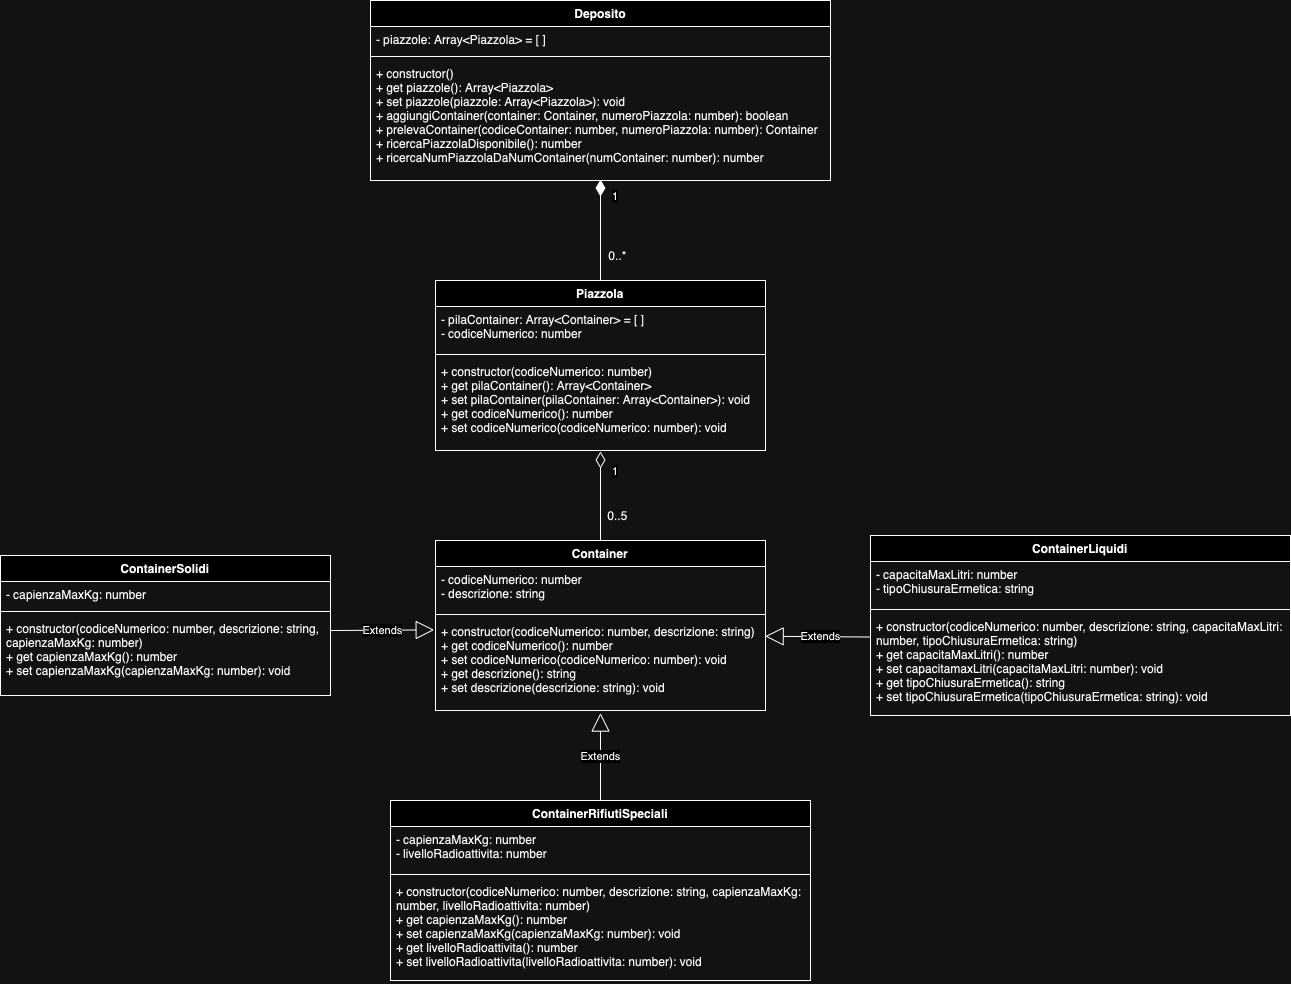

The diagram above was exported from draw.io. Its source (the exported page's mxGraphModel, read from the mxfile embedded in the PNG):
<mxGraphModel dx="1562" dy="841" grid="1" gridSize="10" guides="1" tooltips="1" connect="1" arrows="1" fold="1" page="1" pageScale="1" pageWidth="827" pageHeight="1169" math="0" shadow="0">
  <root>
    <mxCell id="0" />
    <mxCell id="1" parent="0" />
    <mxCell id="Z0_-POf71d3F7KdXxK_M-5" value="Container" style="swimlane;fontStyle=1;align=center;verticalAlign=top;childLayout=stackLayout;horizontal=1;startSize=26;horizontalStack=0;resizeParent=1;resizeParentMax=0;resizeLast=0;collapsible=1;marginBottom=0;whiteSpace=wrap;html=1;" parent="1" vertex="1">
      <mxGeometry x="665" y="560" width="330" height="170" as="geometry" />
    </mxCell>
    <mxCell id="Z0_-POf71d3F7KdXxK_M-6" value="- codiceNumerico: number&lt;div&gt;- descrizione: string&lt;/div&gt;" style="text;strokeColor=none;fillColor=none;align=left;verticalAlign=top;spacingLeft=4;spacingRight=4;overflow=hidden;rotatable=0;points=[[0,0.5],[1,0.5]];portConstraint=eastwest;whiteSpace=wrap;html=1;" parent="Z0_-POf71d3F7KdXxK_M-5" vertex="1">
      <mxGeometry y="26" width="330" height="44" as="geometry" />
    </mxCell>
    <mxCell id="Z0_-POf71d3F7KdXxK_M-7" value="" style="line;strokeWidth=1;fillColor=none;align=left;verticalAlign=middle;spacingTop=-1;spacingLeft=3;spacingRight=3;rotatable=0;labelPosition=right;points=[];portConstraint=eastwest;strokeColor=inherit;" parent="Z0_-POf71d3F7KdXxK_M-5" vertex="1">
      <mxGeometry y="70" width="330" height="8" as="geometry" />
    </mxCell>
    <mxCell id="Z0_-POf71d3F7KdXxK_M-8" value="+ constructor(codiceNumerico: number, descrizione: string)&lt;div&gt;+ get codiceNumerico(): number&lt;/div&gt;&lt;div&gt;+ set codiceNumerico(codiceNumerico: number): void&lt;/div&gt;&lt;div&gt;+ get descrizione(): string&lt;/div&gt;&lt;div&gt;+ set descrizione(descrizione: string): void&lt;/div&gt;" style="text;strokeColor=none;fillColor=none;align=left;verticalAlign=top;spacingLeft=4;spacingRight=4;overflow=hidden;rotatable=0;points=[[0,0.5],[1,0.5]];portConstraint=eastwest;whiteSpace=wrap;html=1;" parent="Z0_-POf71d3F7KdXxK_M-5" vertex="1">
      <mxGeometry y="78" width="330" height="92" as="geometry" />
    </mxCell>
    <mxCell id="Z0_-POf71d3F7KdXxK_M-9" value="ContainerLiquidi" style="swimlane;fontStyle=1;align=center;verticalAlign=top;childLayout=stackLayout;horizontal=1;startSize=26;horizontalStack=0;resizeParent=1;resizeParentMax=0;resizeLast=0;collapsible=1;marginBottom=0;whiteSpace=wrap;html=1;" parent="1" vertex="1">
      <mxGeometry x="1100" y="555" width="420" height="180" as="geometry" />
    </mxCell>
    <mxCell id="Z0_-POf71d3F7KdXxK_M-10" value="- capacitaMaxLitri: number&lt;div&gt;- tipoChiusuraErmetica: string&lt;/div&gt;" style="text;strokeColor=none;fillColor=none;align=left;verticalAlign=top;spacingLeft=4;spacingRight=4;overflow=hidden;rotatable=0;points=[[0,0.5],[1,0.5]];portConstraint=eastwest;whiteSpace=wrap;html=1;" parent="Z0_-POf71d3F7KdXxK_M-9" vertex="1">
      <mxGeometry y="26" width="420" height="44" as="geometry" />
    </mxCell>
    <mxCell id="Z0_-POf71d3F7KdXxK_M-11" value="" style="line;strokeWidth=1;fillColor=none;align=left;verticalAlign=middle;spacingTop=-1;spacingLeft=3;spacingRight=3;rotatable=0;labelPosition=right;points=[];portConstraint=eastwest;strokeColor=inherit;" parent="Z0_-POf71d3F7KdXxK_M-9" vertex="1">
      <mxGeometry y="70" width="420" height="8" as="geometry" />
    </mxCell>
    <mxCell id="Z0_-POf71d3F7KdXxK_M-12" value="+ constructor(codiceNumerico: number, descrizione: string, capacitaMaxLitri: number, tipoChiusuraErmetica: string)&lt;div&gt;+ get capacitaMaxLitri(): number&lt;/div&gt;&lt;div&gt;+ set capacitamaxLitri(capacitaMaxLitri: number): void&lt;/div&gt;&lt;div&gt;+ get tipoChiusuraErmetica(): string&lt;/div&gt;&lt;div&gt;+ set tipoChiusuraErmetica(tipoChiusuraErmetica: string): void&lt;/div&gt;" style="text;strokeColor=none;fillColor=none;align=left;verticalAlign=top;spacingLeft=4;spacingRight=4;overflow=hidden;rotatable=0;points=[[0,0.5],[1,0.5]];portConstraint=eastwest;whiteSpace=wrap;html=1;" parent="Z0_-POf71d3F7KdXxK_M-9" vertex="1">
      <mxGeometry y="78" width="420" height="102" as="geometry" />
    </mxCell>
    <mxCell id="Z0_-POf71d3F7KdXxK_M-13" value="ContainerSolidi" style="swimlane;fontStyle=1;align=center;verticalAlign=top;childLayout=stackLayout;horizontal=1;startSize=26;horizontalStack=0;resizeParent=1;resizeParentMax=0;resizeLast=0;collapsible=1;marginBottom=0;whiteSpace=wrap;html=1;" parent="1" vertex="1">
      <mxGeometry x="230" y="575" width="330" height="140" as="geometry" />
    </mxCell>
    <mxCell id="Z0_-POf71d3F7KdXxK_M-14" value="- capienzaMaxKg: number" style="text;strokeColor=none;fillColor=none;align=left;verticalAlign=top;spacingLeft=4;spacingRight=4;overflow=hidden;rotatable=0;points=[[0,0.5],[1,0.5]];portConstraint=eastwest;whiteSpace=wrap;html=1;" parent="Z0_-POf71d3F7KdXxK_M-13" vertex="1">
      <mxGeometry y="26" width="330" height="26" as="geometry" />
    </mxCell>
    <mxCell id="Z0_-POf71d3F7KdXxK_M-15" value="" style="line;strokeWidth=1;fillColor=none;align=left;verticalAlign=middle;spacingTop=-1;spacingLeft=3;spacingRight=3;rotatable=0;labelPosition=right;points=[];portConstraint=eastwest;strokeColor=inherit;" parent="Z0_-POf71d3F7KdXxK_M-13" vertex="1">
      <mxGeometry y="52" width="330" height="8" as="geometry" />
    </mxCell>
    <mxCell id="Sje6ecrjcmIL_TduSVrz-19" value="Extends" style="endArrow=block;endSize=16;endFill=0;html=1;rounded=0;entryX=-0.004;entryY=0.124;entryDx=0;entryDy=0;entryPerimeter=0;" edge="1" parent="Z0_-POf71d3F7KdXxK_M-13" target="Z0_-POf71d3F7KdXxK_M-8">
      <mxGeometry width="160" relative="1" as="geometry">
        <mxPoint x="330" y="75" as="sourcePoint" />
        <mxPoint x="420" y="75" as="targetPoint" />
      </mxGeometry>
    </mxCell>
    <mxCell id="Z0_-POf71d3F7KdXxK_M-16" value="+ constructor(codiceNumerico: number, descrizione: string, capienzaMaxKg: number)&lt;div&gt;+ get capienzaMaxKg(): number&lt;/div&gt;&lt;div&gt;+ set capienzaMaxKg(capienzaMaxKg: number): void&lt;/div&gt;" style="text;strokeColor=none;fillColor=none;align=left;verticalAlign=top;spacingLeft=4;spacingRight=4;overflow=hidden;rotatable=0;points=[[0,0.5],[1,0.5]];portConstraint=eastwest;whiteSpace=wrap;html=1;" parent="Z0_-POf71d3F7KdXxK_M-13" vertex="1">
      <mxGeometry y="60" width="330" height="80" as="geometry" />
    </mxCell>
    <mxCell id="Sje6ecrjcmIL_TduSVrz-1" value="ContainerRifiutiSpeciali" style="swimlane;fontStyle=1;align=center;verticalAlign=top;childLayout=stackLayout;horizontal=1;startSize=26;horizontalStack=0;resizeParent=1;resizeParentMax=0;resizeLast=0;collapsible=1;marginBottom=0;whiteSpace=wrap;html=1;" vertex="1" parent="1">
      <mxGeometry x="620" y="820" width="420" height="180" as="geometry" />
    </mxCell>
    <mxCell id="Sje6ecrjcmIL_TduSVrz-2" value="- capienzaMaxKg: number&lt;br&gt;&lt;div&gt;- livelloRadioattivita: number&lt;/div&gt;" style="text;strokeColor=none;fillColor=none;align=left;verticalAlign=top;spacingLeft=4;spacingRight=4;overflow=hidden;rotatable=0;points=[[0,0.5],[1,0.5]];portConstraint=eastwest;whiteSpace=wrap;html=1;" vertex="1" parent="Sje6ecrjcmIL_TduSVrz-1">
      <mxGeometry y="26" width="420" height="44" as="geometry" />
    </mxCell>
    <mxCell id="Sje6ecrjcmIL_TduSVrz-3" value="" style="line;strokeWidth=1;fillColor=none;align=left;verticalAlign=middle;spacingTop=-1;spacingLeft=3;spacingRight=3;rotatable=0;labelPosition=right;points=[];portConstraint=eastwest;strokeColor=inherit;" vertex="1" parent="Sje6ecrjcmIL_TduSVrz-1">
      <mxGeometry y="70" width="420" height="8" as="geometry" />
    </mxCell>
    <mxCell id="Sje6ecrjcmIL_TduSVrz-4" value="+ constructor(codiceNumerico: number, descrizione: string, capienzaMaxKg: number, livelloRadioattivita: number)&lt;br&gt;&lt;div&gt;&lt;div&gt;+ get capienzaMaxKg(): number&lt;/div&gt;&lt;div&gt;+ set capienzaMaxKg(capienzaMaxKg: number): void&lt;/div&gt;&lt;/div&gt;&lt;div&gt;&lt;div&gt;+ get livelloRadioattivita(): number&lt;/div&gt;&lt;div&gt;+ set livelloRadioattivita(livelloRadioattivita: number): void&lt;/div&gt;&lt;/div&gt;" style="text;strokeColor=none;fillColor=none;align=left;verticalAlign=top;spacingLeft=4;spacingRight=4;overflow=hidden;rotatable=0;points=[[0,0.5],[1,0.5]];portConstraint=eastwest;whiteSpace=wrap;html=1;" vertex="1" parent="Sje6ecrjcmIL_TduSVrz-1">
      <mxGeometry y="78" width="420" height="102" as="geometry" />
    </mxCell>
    <mxCell id="Sje6ecrjcmIL_TduSVrz-5" value="Piazzola" style="swimlane;fontStyle=1;align=center;verticalAlign=top;childLayout=stackLayout;horizontal=1;startSize=26;horizontalStack=0;resizeParent=1;resizeParentMax=0;resizeLast=0;collapsible=1;marginBottom=0;whiteSpace=wrap;html=1;" vertex="1" parent="1">
      <mxGeometry x="665" y="300" width="330" height="170" as="geometry" />
    </mxCell>
    <mxCell id="Sje6ecrjcmIL_TduSVrz-6" value="- pilaContainer: Array&amp;lt;Container&amp;gt; = [ ]&lt;div&gt;- codiceNumerico: number&lt;/div&gt;" style="text;strokeColor=none;fillColor=none;align=left;verticalAlign=top;spacingLeft=4;spacingRight=4;overflow=hidden;rotatable=0;points=[[0,0.5],[1,0.5]];portConstraint=eastwest;whiteSpace=wrap;html=1;" vertex="1" parent="Sje6ecrjcmIL_TduSVrz-5">
      <mxGeometry y="26" width="330" height="44" as="geometry" />
    </mxCell>
    <mxCell id="Sje6ecrjcmIL_TduSVrz-7" value="" style="line;strokeWidth=1;fillColor=none;align=left;verticalAlign=middle;spacingTop=-1;spacingLeft=3;spacingRight=3;rotatable=0;labelPosition=right;points=[];portConstraint=eastwest;strokeColor=inherit;" vertex="1" parent="Sje6ecrjcmIL_TduSVrz-5">
      <mxGeometry y="70" width="330" height="8" as="geometry" />
    </mxCell>
    <mxCell id="Sje6ecrjcmIL_TduSVrz-8" value="+ constructor(codiceNumerico: number)&lt;div&gt;+ get pilaContainer(): Array&amp;lt;Container&amp;gt;&lt;/div&gt;&lt;div&gt;+ set pilaContainer(pilaContainer: Array&amp;lt;Container&amp;gt;): void&lt;/div&gt;&lt;div&gt;+ get codiceNumerico(): number&lt;/div&gt;&lt;div&gt;+ set codiceNumerico(codiceNumerico: number): void&lt;/div&gt;" style="text;strokeColor=none;fillColor=none;align=left;verticalAlign=top;spacingLeft=4;spacingRight=4;overflow=hidden;rotatable=0;points=[[0,0.5],[1,0.5]];portConstraint=eastwest;whiteSpace=wrap;html=1;" vertex="1" parent="Sje6ecrjcmIL_TduSVrz-5">
      <mxGeometry y="78" width="330" height="92" as="geometry" />
    </mxCell>
    <mxCell id="Sje6ecrjcmIL_TduSVrz-10" value="Deposito" style="swimlane;fontStyle=1;align=center;verticalAlign=top;childLayout=stackLayout;horizontal=1;startSize=26;horizontalStack=0;resizeParent=1;resizeParentMax=0;resizeLast=0;collapsible=1;marginBottom=0;whiteSpace=wrap;html=1;" vertex="1" parent="1">
      <mxGeometry x="600" y="20" width="460" height="180" as="geometry" />
    </mxCell>
    <mxCell id="Sje6ecrjcmIL_TduSVrz-11" value="- piazzole: Array&amp;lt;Piazzola&amp;gt; = [ ]" style="text;strokeColor=none;fillColor=none;align=left;verticalAlign=top;spacingLeft=4;spacingRight=4;overflow=hidden;rotatable=0;points=[[0,0.5],[1,0.5]];portConstraint=eastwest;whiteSpace=wrap;html=1;" vertex="1" parent="Sje6ecrjcmIL_TduSVrz-10">
      <mxGeometry y="26" width="460" height="26" as="geometry" />
    </mxCell>
    <mxCell id="Sje6ecrjcmIL_TduSVrz-12" value="" style="line;strokeWidth=1;fillColor=none;align=left;verticalAlign=middle;spacingTop=-1;spacingLeft=3;spacingRight=3;rotatable=0;labelPosition=right;points=[];portConstraint=eastwest;strokeColor=inherit;" vertex="1" parent="Sje6ecrjcmIL_TduSVrz-10">
      <mxGeometry y="52" width="460" height="8" as="geometry" />
    </mxCell>
    <mxCell id="Sje6ecrjcmIL_TduSVrz-13" value="+ constructor()&lt;div&gt;+ get piazzole(): Array&amp;lt;Piazzola&amp;gt;&lt;/div&gt;&lt;div&gt;+ set piazzole(piazzole: Array&amp;lt;Piazzola&amp;gt;): void&lt;/div&gt;&lt;div&gt;+ aggiungiContainer(container: Container, numeroPiazzola: number): boolean&lt;/div&gt;&lt;div&gt;+ prelevaContainer(codiceContainer: number, numeroPiazzola: number): Container&lt;/div&gt;&lt;div&gt;+ ricercaPiazzolaDisponibile(): number&lt;/div&gt;&lt;div&gt;+ ricercaNumPiazzolaDaNumContainer(numContainer: number): number&lt;/div&gt;&lt;div&gt;&lt;br&gt;&lt;/div&gt;" style="text;strokeColor=none;fillColor=none;align=left;verticalAlign=top;spacingLeft=4;spacingRight=4;overflow=hidden;rotatable=0;points=[[0,0.5],[1,0.5]];portConstraint=eastwest;whiteSpace=wrap;html=1;" vertex="1" parent="Sje6ecrjcmIL_TduSVrz-10">
      <mxGeometry y="60" width="460" height="120" as="geometry" />
    </mxCell>
    <mxCell id="Sje6ecrjcmIL_TduSVrz-14" value="1" style="endArrow=none;html=1;endSize=12;startArrow=diamondThin;startSize=14;startFill=1;edgeStyle=orthogonalEdgeStyle;align=left;verticalAlign=bottom;rounded=0;entryX=0.5;entryY=0;entryDx=0;entryDy=0;exitX=0.5;exitY=0.992;exitDx=0;exitDy=0;exitPerimeter=0;endFill=0;" edge="1" parent="1" source="Sje6ecrjcmIL_TduSVrz-13" target="Sje6ecrjcmIL_TduSVrz-5">
      <mxGeometry x="-0.4881" y="10" relative="1" as="geometry">
        <mxPoint x="810" y="240" as="sourcePoint" />
        <mxPoint x="980" y="270" as="targetPoint" />
        <mxPoint as="offset" />
      </mxGeometry>
    </mxCell>
    <mxCell id="Sje6ecrjcmIL_TduSVrz-15" value="0..*" style="text;html=1;align=center;verticalAlign=middle;resizable=0;points=[];autosize=1;strokeColor=none;fillColor=none;" vertex="1" parent="1">
      <mxGeometry x="827" y="260" width="40" height="30" as="geometry" />
    </mxCell>
    <mxCell id="Sje6ecrjcmIL_TduSVrz-16" value="1" style="endArrow=none;html=1;endSize=12;startArrow=diamondThin;startSize=14;startFill=0;edgeStyle=orthogonalEdgeStyle;align=left;verticalAlign=bottom;rounded=0;entryX=0.5;entryY=0;entryDx=0;entryDy=0;exitX=0.5;exitY=1.011;exitDx=0;exitDy=0;exitPerimeter=0;endFill=0;" edge="1" parent="1" source="Sje6ecrjcmIL_TduSVrz-8" target="Z0_-POf71d3F7KdXxK_M-5">
      <mxGeometry x="-0.3485" y="10" relative="1" as="geometry">
        <mxPoint x="830" y="480" as="sourcePoint" />
        <mxPoint x="980" y="520" as="targetPoint" />
        <mxPoint as="offset" />
      </mxGeometry>
    </mxCell>
    <mxCell id="Sje6ecrjcmIL_TduSVrz-17" value="0..5" style="text;html=1;align=center;verticalAlign=middle;resizable=0;points=[];autosize=1;strokeColor=none;fillColor=none;" vertex="1" parent="1">
      <mxGeometry x="827" y="520" width="40" height="30" as="geometry" />
    </mxCell>
    <mxCell id="Sje6ecrjcmIL_TduSVrz-20" value="Extends" style="endArrow=block;endSize=16;endFill=0;html=1;rounded=0;entryX=0.999;entryY=0.193;entryDx=0;entryDy=0;entryPerimeter=0;exitX=0.001;exitY=0.231;exitDx=0;exitDy=0;exitPerimeter=0;" edge="1" parent="1" source="Z0_-POf71d3F7KdXxK_M-12" target="Z0_-POf71d3F7KdXxK_M-8">
      <mxGeometry x="-0.0572" width="160" relative="1" as="geometry">
        <mxPoint x="1080" y="659" as="sourcePoint" />
        <mxPoint x="995" y="659" as="targetPoint" />
        <mxPoint as="offset" />
      </mxGeometry>
    </mxCell>
    <mxCell id="Sje6ecrjcmIL_TduSVrz-21" value="Extends" style="endArrow=block;endSize=16;endFill=0;html=1;rounded=0;exitX=0.5;exitY=0;exitDx=0;exitDy=0;entryX=0.5;entryY=1.028;entryDx=0;entryDy=0;entryPerimeter=0;" edge="1" parent="1" source="Sje6ecrjcmIL_TduSVrz-1" target="Z0_-POf71d3F7KdXxK_M-8">
      <mxGeometry width="160" relative="1" as="geometry">
        <mxPoint x="820" y="790" as="sourcePoint" />
        <mxPoint x="980" y="790" as="targetPoint" />
      </mxGeometry>
    </mxCell>
  </root>
</mxGraphModel>